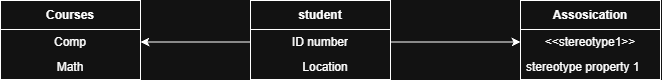

The diagram above was exported from draw.io. Its source (the exported page's mxGraphModel, read from the mxfile embedded in the PNG):
<mxGraphModel dx="969" dy="537" grid="1" gridSize="10" guides="1" tooltips="1" connect="1" arrows="1" fold="1" page="1" pageScale="1" pageWidth="827" pageHeight="1169" math="0" shadow="0">
  <root>
    <mxCell id="0" />
    <mxCell id="1" parent="0" />
    <mxCell id="aqyB6u32BMBr4t4HTuEp-5" parent="1" style="swimlane;fontStyle=1;align=center;verticalAlign=middle;childLayout=stackLayout;horizontal=1;startSize=29;horizontalStack=0;resizeParent=1;resizeParentMax=0;resizeLast=0;collapsible=0;marginBottom=0;html=1;whiteSpace=wrap;" value="student" vertex="1">
      <mxGeometry height="79" width="140" x="370" y="210" as="geometry" />
    </mxCell>
    <mxCell id="aqyB6u32BMBr4t4HTuEp-6" parent="aqyB6u32BMBr4t4HTuEp-5" style="text;html=1;strokeColor=none;fillColor=none;align=center;verticalAlign=middle;spacingLeft=4;spacingRight=4;overflow=hidden;rotatable=0;points=[[0,0.5],[1,0.5]];portConstraint=eastwest;whiteSpace=wrap;" value="ID number" vertex="1">
      <mxGeometry height="25" width="140" y="29" as="geometry" />
    </mxCell>
    <mxCell id="aqyB6u32BMBr4t4HTuEp-7" parent="aqyB6u32BMBr4t4HTuEp-5" style="text;html=1;strokeColor=none;fillColor=none;align=center;verticalAlign=middle;spacingLeft=4;spacingRight=4;overflow=hidden;rotatable=0;points=[[0,0.5],[1,0.5]];portConstraint=eastwest;whiteSpace=wrap;" value="&amp;nbsp; &amp;nbsp;Location" vertex="1">
      <mxGeometry height="25" width="140" y="54" as="geometry" />
    </mxCell>
    <mxCell id="aqyB6u32BMBr4t4HTuEp-8" parent="1" style="swimlane;fontStyle=1;align=center;verticalAlign=middle;childLayout=stackLayout;horizontal=1;startSize=29;horizontalStack=0;resizeParent=1;resizeParentMax=0;resizeLast=0;collapsible=0;marginBottom=0;html=1;whiteSpace=wrap;" value="Courses" vertex="1">
      <mxGeometry height="79" width="140" x="120" y="210" as="geometry" />
    </mxCell>
    <mxCell id="aqyB6u32BMBr4t4HTuEp-9" parent="aqyB6u32BMBr4t4HTuEp-8" style="text;html=1;strokeColor=none;fillColor=none;align=center;verticalAlign=middle;spacingLeft=4;spacingRight=4;overflow=hidden;rotatable=0;points=[[0,0.5],[1,0.5]];portConstraint=eastwest;whiteSpace=wrap;" value="Comp" vertex="1">
      <mxGeometry height="25" width="140" y="29" as="geometry" />
    </mxCell>
    <mxCell id="aqyB6u32BMBr4t4HTuEp-10" parent="aqyB6u32BMBr4t4HTuEp-8" style="text;html=1;strokeColor=none;fillColor=none;align=center;verticalAlign=middle;spacingLeft=4;spacingRight=4;overflow=hidden;rotatable=0;points=[[0,0.5],[1,0.5]];portConstraint=eastwest;whiteSpace=wrap;" value="Math" vertex="1">
      <mxGeometry height="25" width="140" y="54" as="geometry" />
    </mxCell>
    <mxCell id="aqyB6u32BMBr4t4HTuEp-11" parent="1" style="swimlane;fontStyle=1;align=center;verticalAlign=middle;childLayout=stackLayout;horizontal=1;startSize=29;horizontalStack=0;resizeParent=1;resizeParentMax=0;resizeLast=0;collapsible=0;marginBottom=0;html=1;whiteSpace=wrap;" value="Assosication" vertex="1">
      <mxGeometry height="79" width="140" x="640" y="210" as="geometry" />
    </mxCell>
    <mxCell id="aqyB6u32BMBr4t4HTuEp-12" parent="aqyB6u32BMBr4t4HTuEp-11" style="text;html=1;strokeColor=none;fillColor=none;align=center;verticalAlign=middle;spacingLeft=4;spacingRight=4;overflow=hidden;rotatable=0;points=[[0,0.5],[1,0.5]];portConstraint=eastwest;whiteSpace=wrap;" value="&amp;lt;&amp;lt;stereotype1&amp;gt;&amp;gt;" vertex="1">
      <mxGeometry height="25" width="140" y="29" as="geometry" />
    </mxCell>
    <mxCell id="aqyB6u32BMBr4t4HTuEp-13" parent="aqyB6u32BMBr4t4HTuEp-11" style="text;html=1;strokeColor=none;fillColor=none;align=left;verticalAlign=middle;spacingLeft=4;spacingRight=4;overflow=hidden;rotatable=0;points=[[0,0.5],[1,0.5]];portConstraint=eastwest;whiteSpace=wrap;" value="stereotype property 1" vertex="1">
      <mxGeometry height="25" width="140" y="54" as="geometry" />
    </mxCell>
    <mxCell id="aqyB6u32BMBr4t4HTuEp-14" edge="1" parent="1" source="aqyB6u32BMBr4t4HTuEp-6" style="edgeStyle=orthogonalEdgeStyle;rounded=0;orthogonalLoop=1;jettySize=auto;html=1;exitX=0;exitY=0.5;exitDx=0;exitDy=0;entryX=1;entryY=0.5;entryDx=0;entryDy=0;" target="aqyB6u32BMBr4t4HTuEp-9">
      <mxGeometry relative="1" as="geometry" />
    </mxCell>
    <mxCell id="aqyB6u32BMBr4t4HTuEp-15" edge="1" parent="1" source="aqyB6u32BMBr4t4HTuEp-6" style="edgeStyle=orthogonalEdgeStyle;rounded=0;orthogonalLoop=1;jettySize=auto;html=1;exitX=1;exitY=0.5;exitDx=0;exitDy=0;" target="aqyB6u32BMBr4t4HTuEp-12">
      <mxGeometry relative="1" as="geometry" />
    </mxCell>
  </root>
</mxGraphModel>